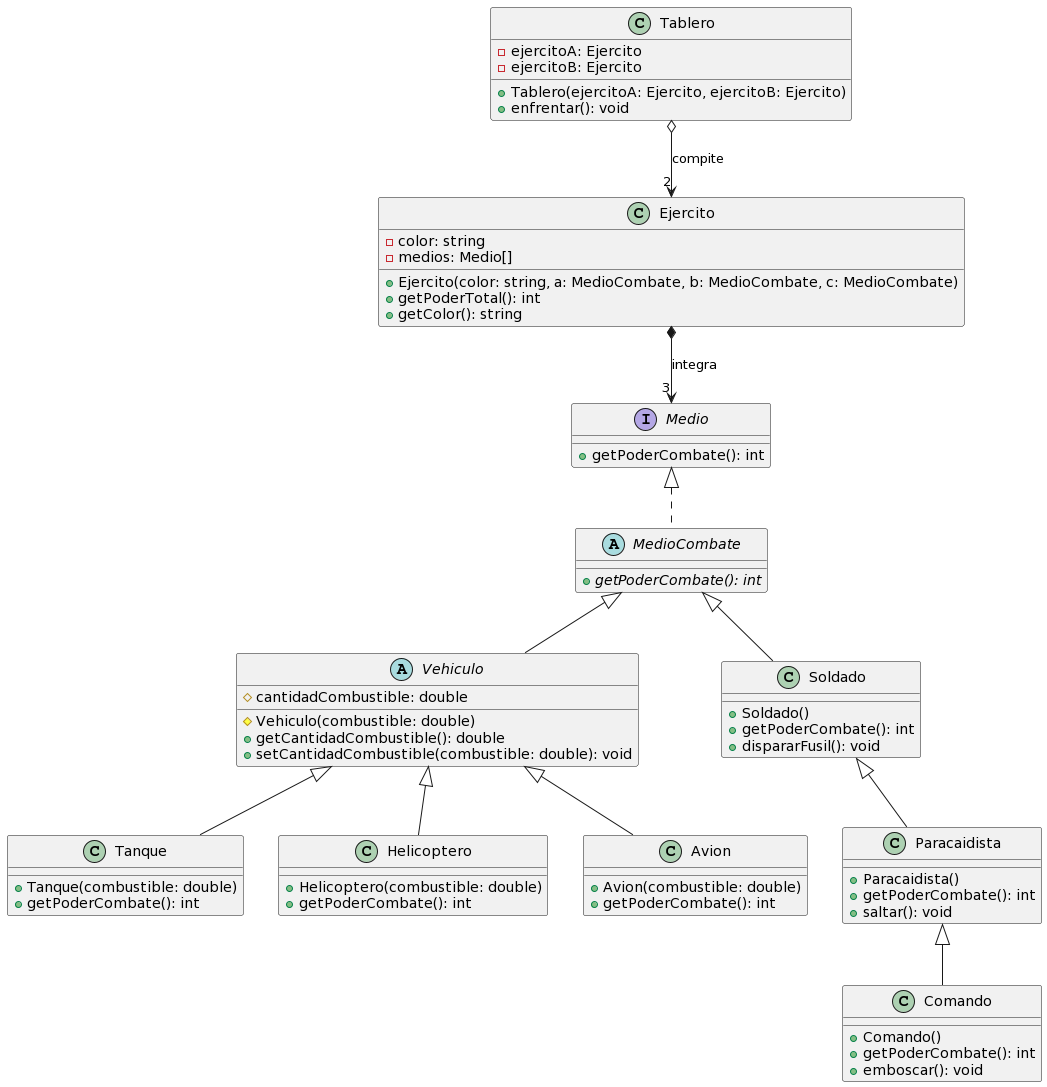

The diagram above was rendered by PlantUML. Its source (embedded in the PNG):
@startuml
class Tablero {
  - ejercitoA: Ejercito
  - ejercitoB: Ejercito
  + Tablero(ejercitoA: Ejercito, ejercitoB: Ejercito)
  + enfrentar(): void
}

class Ejercito {
  - color: string
  - medios: Medio[]
  + Ejercito(color: string, a: MedioCombate, b: MedioCombate, c: MedioCombate)
  + getPoderTotal(): int
  + getColor(): string
}

interface Medio {
  + getPoderCombate(): int
}

abstract class MedioCombate implements Medio {
  + {abstract} getPoderCombate(): int
}

abstract class Vehiculo extends MedioCombate {
  # cantidadCombustible: double
  # Vehiculo(combustible: double)
  + getCantidadCombustible(): double
  + setCantidadCombustible(combustible: double): void
}

class Tanque extends Vehiculo {
  + Tanque(combustible: double)
  + getPoderCombate(): int
}

class Helicoptero extends Vehiculo {
  + Helicoptero(combustible: double)
  + getPoderCombate(): int
}

class Avion extends Vehiculo {
  + Avion(combustible: double)
  + getPoderCombate(): int
}

class Soldado extends MedioCombate {
  + Soldado()
  + getPoderCombate(): int
  + dispararFusil(): void
}

class Paracaidista extends Soldado {
  + Paracaidista()
  + getPoderCombate(): int
  + saltar(): void
}

class Comando extends Paracaidista {
  + Comando()
  + getPoderCombate(): int
  + emboscar(): void
}

Tablero o--> "2" Ejercito : compite
Ejercito *--> "3" Medio : integra
@enduml